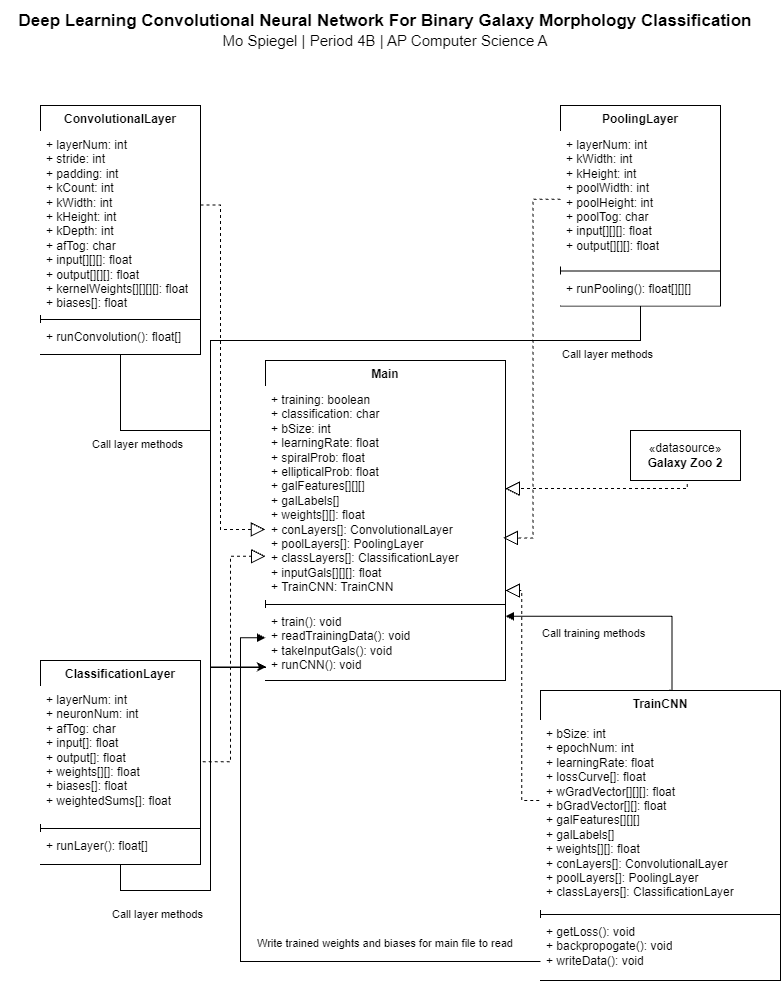

The diagram above was exported from draw.io. Its source (the exported page's mxGraphModel, read from the mxfile embedded in the PNG):
<mxGraphModel dx="1873" dy="1044" grid="1" gridSize="10" guides="1" tooltips="1" connect="1" arrows="1" fold="1" page="1" pageScale="1" pageWidth="850" pageHeight="1100" math="0" shadow="0">
  <root>
    <mxCell id="0" />
    <mxCell id="1" parent="0" />
    <mxCell id="Hly8f8g8ybQVKJr7cl67-1" parent="1" style="text;html=1;whiteSpace=wrap;align=center;verticalAlign=middle;rounded=0;fillColor=default;" value="&lt;b&gt;&lt;font style=&quot;font-size: 17px;&quot;&gt;Deep Learning Convolutional Neural Network For Binary Galaxy Morphology Classification&lt;/font&gt;&lt;/b&gt;&lt;div&gt;&lt;font style=&quot;font-size: 15px;&quot;&gt;Mo Spiegel | Period 4B | AP Computer Science A&lt;/font&gt;&lt;br&gt;&lt;/div&gt;" vertex="1">
      <mxGeometry height="60" width="770" x="40" y="30" as="geometry" />
    </mxCell>
    <mxCell id="Hly8f8g8ybQVKJr7cl67-2" parent="1" style="swimlane;fontStyle=1;align=center;verticalAlign=top;childLayout=stackLayout;horizontal=1;startSize=26;horizontalStack=0;resizeParent=1;resizeParentMax=0;resizeLast=0;collapsible=1;marginBottom=0;whiteSpace=wrap;html=1;" value="Main" vertex="1">
      <mxGeometry height="320" width="240" x="305" y="390" as="geometry" />
    </mxCell>
    <mxCell id="Hly8f8g8ybQVKJr7cl67-3" parent="Hly8f8g8ybQVKJr7cl67-2" style="text;align=left;verticalAlign=top;spacingLeft=4;spacingRight=4;overflow=hidden;rotatable=0;points=[[0,0.5],[1,0.5]];portConstraint=eastwest;whiteSpace=wrap;html=1;fillColor=default;" value="+ training: boolean&lt;div&gt;+ classification: char&lt;br&gt;&lt;div&gt;&lt;div&gt;+ bSize: int&lt;/div&gt;&lt;div&gt;+ learningRate: float&lt;/div&gt;&lt;div&gt;&lt;span style=&quot;background-color: transparent; color: light-dark(rgb(0, 0, 0), rgb(255, 255, 255));&quot;&gt;+ spiralProb: float&lt;/span&gt;&lt;/div&gt;&lt;div&gt;&lt;span style=&quot;background-color: transparent; color: light-dark(rgb(0, 0, 0), rgb(255, 255, 255));&quot;&gt;+ ellipticalProb: float&lt;/span&gt;&lt;/div&gt;&lt;div&gt;&lt;span style=&quot;background-color: transparent; color: light-dark(rgb(0, 0, 0), rgb(255, 255, 255));&quot;&gt;+ galFeatures[][][]&lt;/span&gt;&lt;/div&gt;&lt;div&gt;&lt;span style=&quot;background-color: transparent; color: light-dark(rgb(0, 0, 0), rgb(255, 255, 255));&quot;&gt;+ galLabels[]&lt;/span&gt;&lt;/div&gt;&lt;div&gt;&lt;div&gt;+ weights[][]: float&lt;div&gt;+ conLayers[]: ConvolutionalLayer&lt;/div&gt;&lt;div&gt;+ poolLayers[]: PoolingLayer&lt;/div&gt;&lt;div&gt;+ classLayers[]: ClassificationLayer&lt;/div&gt;&lt;/div&gt;&lt;/div&gt;&lt;div&gt;+ inputGals[][][]: float&lt;/div&gt;&lt;div&gt;+ TrainCNN: TrainCNN&lt;/div&gt;&lt;div&gt;&lt;br&gt;&lt;/div&gt;&lt;/div&gt;&lt;/div&gt;" vertex="1">
      <mxGeometry height="214" width="240" y="26" as="geometry" />
    </mxCell>
    <mxCell id="Hly8f8g8ybQVKJr7cl67-4" parent="Hly8f8g8ybQVKJr7cl67-2" style="line;strokeWidth=1;align=left;verticalAlign=middle;spacingTop=-1;spacingLeft=3;spacingRight=3;rotatable=0;labelPosition=right;points=[];portConstraint=eastwest;fillColor=default;" value="" vertex="1">
      <mxGeometry height="8" width="240" y="240" as="geometry" />
    </mxCell>
    <mxCell id="Hly8f8g8ybQVKJr7cl67-5" parent="Hly8f8g8ybQVKJr7cl67-2" style="text;align=left;verticalAlign=top;spacingLeft=4;spacingRight=4;overflow=hidden;rotatable=0;points=[[0,0.5],[1,0.5]];portConstraint=eastwest;whiteSpace=wrap;html=1;fillColor=default;" value="+ train(): void&lt;div&gt;+ readTrainingData(): void&lt;div&gt;+ takeInputGals(): void&lt;/div&gt;&lt;div&gt;+ runCNN(): void&lt;/div&gt;&lt;/div&gt;" vertex="1">
      <mxGeometry height="72" width="240" y="248" as="geometry" />
    </mxCell>
    <mxCell id="Hly8f8g8ybQVKJr7cl67-6" parent="1" style="swimlane;fontStyle=1;align=center;verticalAlign=top;childLayout=stackLayout;horizontal=1;startSize=26;horizontalStack=0;resizeParent=1;resizeParentMax=0;resizeLast=0;collapsible=1;marginBottom=0;whiteSpace=wrap;html=1;fillColor=default;" value="ConvolutionalLayer" vertex="1">
      <mxGeometry height="249" width="160" x="80" y="135" as="geometry" />
    </mxCell>
    <mxCell id="Hly8f8g8ybQVKJr7cl67-7" parent="Hly8f8g8ybQVKJr7cl67-6" style="text;align=left;verticalAlign=top;spacingLeft=4;spacingRight=4;overflow=hidden;rotatable=0;points=[[0,0.5],[1,0.5]];portConstraint=eastwest;whiteSpace=wrap;html=1;fillColor=default;" value="+ layerNum: int&lt;div&gt;+ stride: int&lt;div&gt;+ padding: int&lt;/div&gt;&lt;div&gt;+ kCount: int&lt;/div&gt;&lt;div&gt;+ kWidth: int&lt;/div&gt;&lt;div&gt;+ kHeight: int&lt;/div&gt;&lt;div&gt;+ kDepth: int&lt;/div&gt;&lt;div&gt;+ afTog: char&lt;/div&gt;&lt;div&gt;+ input[][][]: float&lt;/div&gt;&lt;div&gt;+ output[][][]: float&lt;/div&gt;&lt;div&gt;+ kernelWeights[][][][]: float&lt;/div&gt;&lt;div&gt;+ biases[]: float&lt;/div&gt;&lt;div&gt;&lt;br&gt;&lt;/div&gt;&lt;/div&gt;" vertex="1">
      <mxGeometry height="184" width="160" y="26" as="geometry" />
    </mxCell>
    <mxCell id="Hly8f8g8ybQVKJr7cl67-8" parent="Hly8f8g8ybQVKJr7cl67-6" style="line;strokeWidth=1;align=left;verticalAlign=middle;spacingTop=-1;spacingLeft=3;spacingRight=3;rotatable=0;labelPosition=right;points=[];portConstraint=eastwest;fillColor=default;" value="" vertex="1">
      <mxGeometry height="8" width="160" y="210" as="geometry" />
    </mxCell>
    <mxCell id="Hly8f8g8ybQVKJr7cl67-9" parent="Hly8f8g8ybQVKJr7cl67-6" style="text;align=left;verticalAlign=top;spacingLeft=4;spacingRight=4;overflow=hidden;rotatable=0;points=[[0,0.5],[1,0.5]];portConstraint=eastwest;whiteSpace=wrap;html=1;fillColor=default;" value="+ runConvolution(): float[]&lt;div&gt;&lt;br&gt;&lt;/div&gt;" vertex="1">
      <mxGeometry height="31" width="160" y="218" as="geometry" />
    </mxCell>
    <mxCell id="Hly8f8g8ybQVKJr7cl67-41" edge="1" parent="1" source="Hly8f8g8ybQVKJr7cl67-10" style="edgeStyle=orthogonalEdgeStyle;rounded=0;orthogonalLoop=1;jettySize=auto;html=1;endArrow=none;endFill=0;">
      <mxGeometry relative="1" as="geometry">
        <Array as="points">
          <mxPoint x="680.08" y="370.08" />
          <mxPoint x="250.08" y="370.08" />
        </Array>
        <mxPoint x="250" y="600" as="targetPoint" />
      </mxGeometry>
    </mxCell>
    <mxCell id="Hly8f8g8ybQVKJr7cl67-10" parent="1" style="swimlane;fontStyle=1;align=center;verticalAlign=top;childLayout=stackLayout;horizontal=1;startSize=26;horizontalStack=0;resizeParent=1;resizeParentMax=0;resizeLast=0;collapsible=1;marginBottom=0;whiteSpace=wrap;html=1;fillColor=default;" value="PoolingLayer" vertex="1">
      <mxGeometry height="200.5" width="160" x="600" y="135" as="geometry" />
    </mxCell>
    <mxCell id="Hly8f8g8ybQVKJr7cl67-11" parent="Hly8f8g8ybQVKJr7cl67-10" style="text;align=left;verticalAlign=top;spacingLeft=4;spacingRight=4;overflow=hidden;rotatable=0;points=[[0,0.5],[1,0.5]];portConstraint=eastwest;whiteSpace=wrap;html=1;fillColor=default;" value="&lt;div&gt;&lt;div&gt;+ layerNum: int&amp;nbsp;&lt;/div&gt;&lt;div&gt;+ kWidth: int&lt;/div&gt;&lt;div&gt;+ kHeight: int&lt;/div&gt;&lt;div&gt;+ poolWidth: int&lt;/div&gt;&lt;div&gt;+ poolHeight: int&lt;/div&gt;&lt;div&gt;+ poolTog: char&lt;/div&gt;&lt;div&gt;+ input[][][]: float&lt;/div&gt;&lt;/div&gt;&lt;div&gt;+ output[][][]: float&lt;/div&gt;&lt;div&gt;&lt;br&gt;&lt;/div&gt;&lt;div&gt;&lt;br&gt;&lt;/div&gt;" vertex="1">
      <mxGeometry height="135.5" width="160" y="26" as="geometry" />
    </mxCell>
    <mxCell id="Hly8f8g8ybQVKJr7cl67-12" parent="Hly8f8g8ybQVKJr7cl67-10" style="line;strokeWidth=1;align=left;verticalAlign=middle;spacingTop=-1;spacingLeft=3;spacingRight=3;rotatable=0;labelPosition=right;points=[];portConstraint=eastwest;fillColor=default;" value="" vertex="1">
      <mxGeometry height="8" width="160" y="161.5" as="geometry" />
    </mxCell>
    <mxCell id="Hly8f8g8ybQVKJr7cl67-13" parent="Hly8f8g8ybQVKJr7cl67-10" style="text;align=left;verticalAlign=top;spacingLeft=4;spacingRight=4;overflow=hidden;rotatable=0;points=[[0,0.5],[1,0.5]];portConstraint=eastwest;whiteSpace=wrap;html=1;fillColor=default;" value="&lt;div&gt;+ runPooling(): float[][][]&lt;/div&gt;" vertex="1">
      <mxGeometry height="31" width="160" y="169.5" as="geometry" />
    </mxCell>
    <mxCell id="Hly8f8g8ybQVKJr7cl67-15" parent="1" style="swimlane;fontStyle=1;align=center;verticalAlign=top;childLayout=stackLayout;horizontal=1;startSize=26;horizontalStack=0;resizeParent=1;resizeParentMax=0;resizeLast=0;collapsible=1;marginBottom=0;whiteSpace=wrap;html=1;fillColor=default;" value="ClassificationLayer" vertex="1">
      <mxGeometry height="204" width="160" x="80" y="690" as="geometry" />
    </mxCell>
    <mxCell id="Hly8f8g8ybQVKJr7cl67-16" parent="Hly8f8g8ybQVKJr7cl67-15" style="text;align=left;verticalAlign=top;spacingLeft=4;spacingRight=4;overflow=hidden;rotatable=0;points=[[0,0.5],[1,0.5]];portConstraint=eastwest;whiteSpace=wrap;html=1;fillColor=default;" value="+ layerNum: int&lt;div&gt;+ neuronNum: int&lt;/div&gt;&lt;div&gt;+ afTog: char&lt;br&gt;&lt;div&gt;&lt;div&gt;+ input[]: float&lt;/div&gt;&lt;div&gt;+ output[]: float&lt;/div&gt;&lt;div&gt;+ weights[][]: float&lt;/div&gt;&lt;div&gt;+ biases[]: float&lt;/div&gt;&lt;div&gt;+ weightedSums[]: float&lt;/div&gt;&lt;div&gt;&lt;br&gt;&lt;/div&gt;&lt;/div&gt;&lt;/div&gt;" vertex="1">
      <mxGeometry height="138" width="160" y="26" as="geometry" />
    </mxCell>
    <mxCell id="Hly8f8g8ybQVKJr7cl67-17" parent="Hly8f8g8ybQVKJr7cl67-15" style="line;strokeWidth=1;align=left;verticalAlign=middle;spacingTop=-1;spacingLeft=3;spacingRight=3;rotatable=0;labelPosition=right;points=[];portConstraint=eastwest;fillColor=default;" value="" vertex="1">
      <mxGeometry height="8" width="160" y="164" as="geometry" />
    </mxCell>
    <mxCell id="Hly8f8g8ybQVKJr7cl67-18" parent="Hly8f8g8ybQVKJr7cl67-15" style="text;align=left;verticalAlign=top;spacingLeft=4;spacingRight=4;overflow=hidden;rotatable=0;points=[[0,0.5],[1,0.5]];portConstraint=eastwest;whiteSpace=wrap;html=1;fillColor=default;" value="+ runLayer(): float[]&lt;div&gt;&lt;br&gt;&lt;/div&gt;" vertex="1">
      <mxGeometry height="32" width="160" y="172" as="geometry" />
    </mxCell>
    <mxCell id="Hly8f8g8ybQVKJr7cl67-20" parent="1" style="swimlane;fontStyle=1;align=center;verticalAlign=top;childLayout=stackLayout;horizontal=1;startSize=30;horizontalStack=0;resizeParent=1;resizeParentMax=0;resizeLast=0;collapsible=1;marginBottom=0;whiteSpace=wrap;html=1;" value="TrainCNN" vertex="1">
      <mxGeometry height="290" width="240" x="580" y="720" as="geometry" />
    </mxCell>
    <mxCell id="Hly8f8g8ybQVKJr7cl67-21" parent="Hly8f8g8ybQVKJr7cl67-20" style="text;align=left;verticalAlign=top;spacingLeft=4;spacingRight=4;overflow=hidden;rotatable=0;points=[[0,0.5],[1,0.5]];portConstraint=eastwest;whiteSpace=wrap;html=1;fillColor=default;" value="&lt;div&gt;&lt;div&gt;+ bSize: int&lt;/div&gt;&lt;div&gt;+ epochNum: int&lt;/div&gt;&lt;div&gt;+ learningRate: float&lt;/div&gt;&lt;/div&gt;&lt;div&gt;+ lossCurve[]: float&lt;/div&gt;&lt;div&gt;&lt;span style=&quot;background-color: transparent; color: light-dark(rgb(0, 0, 0), rgb(255, 255, 255));&quot;&gt;+ wGradVector[][][]: float&lt;/span&gt;&lt;/div&gt;&lt;div&gt;+ bGradVector[][]: float&lt;/div&gt;&lt;div&gt;&lt;div&gt;&lt;span style=&quot;background-color: transparent; color: light-dark(rgb(0, 0, 0), rgb(255, 255, 255));&quot;&gt;+ galFeatures[][][]&lt;/span&gt;&lt;/div&gt;&lt;div&gt;&lt;span style=&quot;background-color: transparent; color: light-dark(rgb(0, 0, 0), rgb(255, 255, 255));&quot;&gt;+ galLabels[]&lt;/span&gt;&lt;/div&gt;&lt;/div&gt;&lt;div&gt;+ weights[][]: float&lt;div&gt;+ conLayers[]: ConvolutionalLayer&lt;/div&gt;&lt;div&gt;+ poolLayers[]: PoolingLayer&lt;/div&gt;&lt;div&gt;+ classLayers[]: ClassificationLayer&lt;/div&gt;&lt;/div&gt;" vertex="1">
      <mxGeometry height="190" width="240" y="30" as="geometry" />
    </mxCell>
    <mxCell id="Hly8f8g8ybQVKJr7cl67-22" parent="Hly8f8g8ybQVKJr7cl67-20" style="line;strokeWidth=1;align=left;verticalAlign=middle;spacingTop=-1;spacingLeft=3;spacingRight=3;rotatable=0;labelPosition=right;points=[];portConstraint=eastwest;" value="" vertex="1">
      <mxGeometry height="8" width="240" y="220" as="geometry" />
    </mxCell>
    <mxCell id="Hly8f8g8ybQVKJr7cl67-23" parent="Hly8f8g8ybQVKJr7cl67-20" style="text;align=left;verticalAlign=top;spacingLeft=4;spacingRight=4;overflow=hidden;rotatable=0;points=[[0,0.5],[1,0.5]];portConstraint=eastwest;whiteSpace=wrap;html=1;fillColor=default;" value="+ getLoss(): void&lt;div&gt;+ backpropogate(): void&lt;/div&gt;&lt;div&gt;+ writeData(): void&lt;br&gt;&lt;div&gt;&lt;br&gt;&lt;/div&gt;&lt;/div&gt;" vertex="1">
      <mxGeometry height="62" width="240" y="228" as="geometry" />
    </mxCell>
    <mxCell id="Hly8f8g8ybQVKJr7cl67-24" edge="1" parent="1" style="endArrow=block;dashed=1;endFill=0;endSize=12;html=1;rounded=0;edgeStyle=orthogonalEdgeStyle;entryX=-0.001;entryY=0.668;entryDx=0;entryDy=0;entryPerimeter=0;" target="Hly8f8g8ybQVKJr7cl67-3" value="">
      <mxGeometry relative="1" width="160" as="geometry">
        <Array as="points">
          <mxPoint x="260.07" y="234.6" />
          <mxPoint x="260.07" y="559" />
        </Array>
        <mxPoint x="240" y="234.57999999999998" as="sourcePoint" />
        <mxPoint x="400" y="234.58" as="targetPoint" />
      </mxGeometry>
    </mxCell>
    <mxCell id="Hly8f8g8ybQVKJr7cl67-26" edge="1" parent="1" style="endArrow=block;dashed=1;endFill=0;endSize=12;html=1;rounded=0;entryX=-0.009;entryY=0.793;entryDx=0;entryDy=0;entryPerimeter=0;edgeStyle=orthogonalEdgeStyle;" value="">
      <mxGeometry relative="1" width="160" as="geometry">
        <Array as="points">
          <mxPoint x="270.07" y="791.27" />
          <mxPoint x="270.07" y="585.67" />
        </Array>
        <mxPoint x="242.16" y="791.33" as="sourcePoint" />
        <mxPoint x="305.00000000000017" y="585.702" as="targetPoint" />
      </mxGeometry>
    </mxCell>
    <mxCell id="Hly8f8g8ybQVKJr7cl67-27" edge="1" parent="1" source="Hly8f8g8ybQVKJr7cl67-11" style="endArrow=block;dashed=1;endFill=0;endSize=12;html=1;rounded=0;edgeStyle=orthogonalEdgeStyle;entryX=0.991;entryY=0.708;entryDx=0;entryDy=0;entryPerimeter=0;" target="Hly8f8g8ybQVKJr7cl67-3" value="">
      <mxGeometry relative="1" width="160" as="geometry">
        <mxPoint x="420" y="234.58" as="sourcePoint" />
        <mxPoint x="570" y="570" as="targetPoint" />
      </mxGeometry>
    </mxCell>
    <mxCell id="Hly8f8g8ybQVKJr7cl67-30" edge="1" parent="1" style="endArrow=block;dashed=1;endFill=0;endSize=12;html=1;rounded=0;edgeStyle=orthogonalEdgeStyle;" value="">
      <mxGeometry relative="1" width="160" as="geometry">
        <Array as="points">
          <mxPoint x="561.28" y="830" />
          <mxPoint x="561.28" y="620" />
          <mxPoint x="545.02" y="620" />
        </Array>
        <mxPoint x="578.8" y="830" as="sourcePoint" />
        <mxPoint x="545" y="620" as="targetPoint" />
      </mxGeometry>
    </mxCell>
    <mxCell id="Hly8f8g8ybQVKJr7cl67-31" edge="1" parent="1" style="endArrow=block;endFill=1;html=1;edgeStyle=orthogonalEdgeStyle;align=left;verticalAlign=top;rounded=0;entryX=0;entryY=0.392;entryDx=0;entryDy=0;entryPerimeter=0;" value="Write trained weights and biases for main file to read">
      <mxGeometry relative="1" x="0.0234" y="-15" as="geometry">
        <mxPoint y="1" as="offset" />
        <Array as="points">
          <mxPoint x="280" y="991" />
          <mxPoint x="280" y="667.2" />
        </Array>
        <mxPoint x="580" y="991" as="sourcePoint" />
        <mxPoint x="305.0000000000002" y="667.2239999999999" as="targetPoint" />
      </mxGeometry>
    </mxCell>
    <mxCell id="Hly8f8g8ybQVKJr7cl67-33" edge="1" parent="1" source="Hly8f8g8ybQVKJr7cl67-20" style="endArrow=block;endFill=1;html=1;edgeStyle=orthogonalEdgeStyle;align=left;verticalAlign=top;rounded=0;entryX=0.994;entryY=0.573;entryDx=0;entryDy=0;entryPerimeter=0;exitX=0.537;exitY=-0.001;exitDx=0;exitDy=0;exitPerimeter=0;" value="Call training methods">
      <mxGeometry relative="1" x="0.7119" y="4" as="geometry">
        <mxPoint as="offset" />
        <Array as="points">
          <mxPoint x="711.44" y="719.69" />
          <mxPoint x="711.44" y="645.79" />
        </Array>
        <mxPoint x="711.44" y="690" as="sourcePoint" />
        <mxPoint x="545" y="645.766" as="targetPoint" />
      </mxGeometry>
    </mxCell>
    <mxCell id="Hly8f8g8ybQVKJr7cl67-35" edge="1" parent="1" source="Hly8f8g8ybQVKJr7cl67-6" style="edgeStyle=orthogonalEdgeStyle;rounded=0;orthogonalLoop=1;jettySize=auto;html=1;exitX=0.5;exitY=1;exitDx=0;exitDy=0;entryX=0.002;entryY=0.811;entryDx=0;entryDy=0;entryPerimeter=0;" target="Hly8f8g8ybQVKJr7cl67-5">
      <mxGeometry relative="1" as="geometry">
        <Array as="points">
          <mxPoint x="160" y="460" />
          <mxPoint x="250" y="460" />
          <mxPoint x="250" y="696.42" />
        </Array>
      </mxGeometry>
    </mxCell>
    <mxCell id="Hly8f8g8ybQVKJr7cl67-36" parent="1" style="text;whiteSpace=wrap;html=1;" value="&lt;span style=&quot;color: rgb(0, 0, 0); font-family: Helvetica; font-size: 11px; font-style: normal; font-variant-ligatures: normal; font-variant-caps: normal; font-weight: 400; letter-spacing: normal; orphans: 2; text-align: left; text-indent: 0px; text-transform: none; widows: 2; word-spacing: 0px; -webkit-text-stroke-width: 0px; white-space: nowrap; background-color: rgb(255, 255, 255); text-decoration-thickness: initial; text-decoration-style: initial; text-decoration-color: initial; float: none; display: inline !important;&quot;&gt;Call layer methods&lt;/span&gt;" vertex="1">
      <mxGeometry height="40" width="140" x="130" y="460" as="geometry" />
    </mxCell>
    <mxCell id="Hly8f8g8ybQVKJr7cl67-38" edge="1" parent="1" source="Hly8f8g8ybQVKJr7cl67-15" style="edgeStyle=orthogonalEdgeStyle;rounded=0;orthogonalLoop=1;jettySize=auto;html=1;entryX=0.002;entryY=0.821;entryDx=0;entryDy=0;entryPerimeter=0;endArrow=none;endFill=0;" target="Hly8f8g8ybQVKJr7cl67-5">
      <mxGeometry relative="1" as="geometry">
        <Array as="points">
          <mxPoint x="160" y="920" />
          <mxPoint x="250" y="920" />
          <mxPoint x="250" y="697.07" />
        </Array>
      </mxGeometry>
    </mxCell>
    <mxCell id="Hly8f8g8ybQVKJr7cl67-39" parent="1" style="text;whiteSpace=wrap;html=1;" value="&lt;span style=&quot;color: rgb(0, 0, 0); font-family: Helvetica; font-size: 11px; font-style: normal; font-variant-ligatures: normal; font-variant-caps: normal; font-weight: 400; letter-spacing: normal; orphans: 2; text-align: left; text-indent: 0px; text-transform: none; widows: 2; word-spacing: 0px; -webkit-text-stroke-width: 0px; white-space: nowrap; background-color: rgb(255, 255, 255); text-decoration-thickness: initial; text-decoration-style: initial; text-decoration-color: initial; float: none; display: inline !important;&quot;&gt;Call layer methods&lt;/span&gt;" vertex="1">
      <mxGeometry height="40" width="140" x="150" y="930" as="geometry" />
    </mxCell>
    <mxCell id="Hly8f8g8ybQVKJr7cl67-42" parent="1" style="text;whiteSpace=wrap;html=1;" value="&lt;span style=&quot;color: rgb(0, 0, 0); font-family: Helvetica; font-size: 11px; font-style: normal; font-variant-ligatures: normal; font-variant-caps: normal; font-weight: 400; letter-spacing: normal; orphans: 2; text-align: left; text-indent: 0px; text-transform: none; widows: 2; word-spacing: 0px; -webkit-text-stroke-width: 0px; white-space: nowrap; background-color: rgb(255, 255, 255); text-decoration-thickness: initial; text-decoration-style: initial; text-decoration-color: initial; float: none; display: inline !important;&quot;&gt;Call layer methods&lt;/span&gt;" vertex="1">
      <mxGeometry height="40" width="140" x="600" y="370" as="geometry" />
    </mxCell>
    <mxCell id="Hly8f8g8ybQVKJr7cl67-43" parent="1" style="html=1;whiteSpace=wrap;" value="«datasource»&lt;br&gt;&lt;b&gt;Galaxy Zoo 2&lt;/b&gt;" vertex="1">
      <mxGeometry height="50" width="110" x="670" y="460" as="geometry" />
    </mxCell>
    <mxCell id="Hly8f8g8ybQVKJr7cl67-45" edge="1" parent="1" source="Hly8f8g8ybQVKJr7cl67-43" style="endArrow=block;dashed=1;endFill=0;endSize=12;html=1;rounded=0;exitX=0.516;exitY=1.069;exitDx=0;exitDy=0;exitPerimeter=0;entryX=0.999;entryY=0.477;entryDx=0;entryDy=0;entryPerimeter=0;edgeStyle=orthogonalEdgeStyle;" target="Hly8f8g8ybQVKJr7cl67-3" value="">
      <mxGeometry relative="1" width="160" as="geometry">
        <Array as="points">
          <mxPoint x="726.8" y="518.07" />
        </Array>
        <mxPoint x="600" y="560" as="sourcePoint" />
        <mxPoint x="760" y="560" as="targetPoint" />
      </mxGeometry>
    </mxCell>
  </root>
</mxGraphModel>